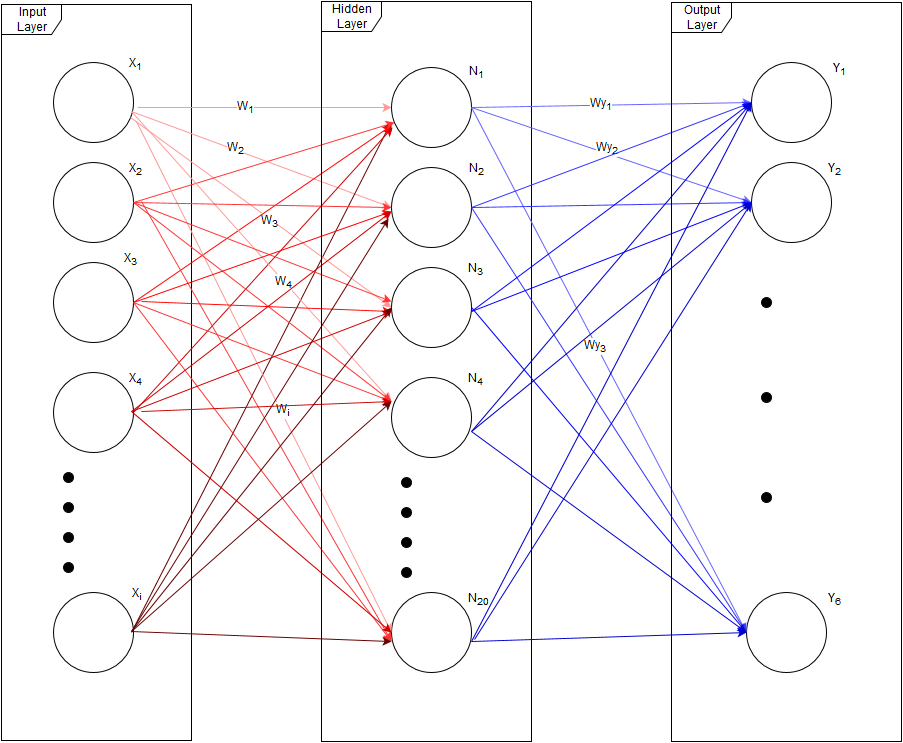

The diagram above was exported from draw.io. Its source (the exported page's mxGraphModel, read from the mxfile embedded in the PNG):
<mxGraphModel dx="1434" dy="808" grid="1" gridSize="10" guides="1" tooltips="1" connect="1" arrows="1" fold="1" page="1" pageScale="1" pageWidth="1169" pageHeight="826" background="#ffffff" math="0">
  <root>
    <mxCell id="0" />
    <mxCell id="1" parent="0" />
    <mxCell id="2" value="" style="ellipse;whiteSpace=wrap;html=1;fillColor=#ffffff;strokeColor=#000000;" parent="1" vertex="1">
      <mxGeometry x="142" y="132" width="80" height="80" as="geometry" />
    </mxCell>
    <mxCell id="3" value="" style="ellipse;whiteSpace=wrap;html=1;fillColor=#ffffff;strokeColor=#000000;" parent="1" vertex="1">
      <mxGeometry x="142" y="232" width="80" height="80" as="geometry" />
    </mxCell>
    <mxCell id="4" value="" style="ellipse;whiteSpace=wrap;html=1;fillColor=#ffffff;strokeColor=#000000;" parent="1" vertex="1">
      <mxGeometry x="142" y="332" width="80" height="80" as="geometry" />
    </mxCell>
    <mxCell id="5" value="" style="ellipse;whiteSpace=wrap;html=1;fillColor=#ffffff;strokeColor=#000000;" parent="1" vertex="1">
      <mxGeometry x="142" y="442" width="80" height="80" as="geometry" />
    </mxCell>
    <mxCell id="6" value="" style="ellipse;whiteSpace=wrap;html=1;fillColor=#ffffff;strokeColor=#000000;" parent="1" vertex="1">
      <mxGeometry x="142" y="662" width="80" height="80" as="geometry" />
    </mxCell>
    <mxCell id="7" value="" style="ellipse;whiteSpace=wrap;html=1;fillColor=#000000;gradientColor=none;" parent="1" vertex="1">
      <mxGeometry x="152" y="542" width="10" height="10" as="geometry" />
    </mxCell>
    <mxCell id="8" value="" style="ellipse;whiteSpace=wrap;html=1;fillColor=#000000;gradientColor=none;" parent="1" vertex="1">
      <mxGeometry x="152" y="572" width="10" height="10" as="geometry" />
    </mxCell>
    <mxCell id="9" value="" style="ellipse;whiteSpace=wrap;html=1;fillColor=#000000;gradientColor=none;" parent="1" vertex="1">
      <mxGeometry x="152" y="602" width="10" height="10" as="geometry" />
    </mxCell>
    <mxCell id="10" value="" style="ellipse;whiteSpace=wrap;html=1;fillColor=#000000;gradientColor=none;" parent="1" vertex="1">
      <mxGeometry x="152" y="632" width="10" height="10" as="geometry" />
    </mxCell>
    <mxCell id="11" value="X&lt;sub&gt;1&lt;/sub&gt;" style="text;html=1;resizable=0;points=[];autosize=1;align=left;verticalAlign=top;spacingTop=-4;" parent="1" vertex="1">
      <mxGeometry x="216" y="127" width="30" height="20" as="geometry" />
    </mxCell>
    <mxCell id="12" value="X&lt;sub&gt;2&lt;/sub&gt;" style="text;html=1;resizable=0;points=[];autosize=1;align=left;verticalAlign=top;spacingTop=-4;" parent="1" vertex="1">
      <mxGeometry x="216" y="232" width="30" height="20" as="geometry" />
    </mxCell>
    <mxCell id="13" value="X&lt;sub&gt;3&lt;/sub&gt;" style="text;html=1;resizable=0;points=[];autosize=1;align=left;verticalAlign=top;spacingTop=-4;" parent="1" vertex="1">
      <mxGeometry x="211" y="322" width="30" height="20" as="geometry" />
    </mxCell>
    <mxCell id="14" value="X&lt;sub&gt;4&lt;/sub&gt;" style="text;html=1;resizable=0;points=[];autosize=1;align=left;verticalAlign=top;spacingTop=-4;" parent="1" vertex="1">
      <mxGeometry x="216" y="442" width="30" height="20" as="geometry" />
    </mxCell>
    <mxCell id="15" value="X&lt;sub&gt;i&lt;/sub&gt;" style="text;html=1;resizable=0;points=[];autosize=1;align=left;verticalAlign=top;spacingTop=-4;" parent="1" vertex="1">
      <mxGeometry x="219" y="657" width="30" height="20" as="geometry" />
    </mxCell>
    <mxCell id="16" value="Input Layer&lt;br&gt;" style="shape=umlFrame;whiteSpace=wrap;html=1;fillColor=#ffffff;strokeColor=#000000;" parent="1" vertex="1">
      <mxGeometry x="90" y="74" width="190" height="736" as="geometry" />
    </mxCell>
    <mxCell id="17" value="" style="ellipse;whiteSpace=wrap;html=1;fillColor=#ffffff;strokeColor=#000000;" parent="1" vertex="1">
      <mxGeometry x="480" y="137" width="80" height="80" as="geometry" />
    </mxCell>
    <mxCell id="18" value="" style="ellipse;whiteSpace=wrap;html=1;fillColor=#ffffff;strokeColor=#000000;" parent="1" vertex="1">
      <mxGeometry x="480" y="237" width="80" height="80" as="geometry" />
    </mxCell>
    <mxCell id="19" value="" style="ellipse;whiteSpace=wrap;html=1;fillColor=#ffffff;strokeColor=#000000;" parent="1" vertex="1">
      <mxGeometry x="480" y="337" width="80" height="80" as="geometry" />
    </mxCell>
    <mxCell id="20" value="" style="ellipse;whiteSpace=wrap;html=1;fillColor=#ffffff;strokeColor=#000000;" parent="1" vertex="1">
      <mxGeometry x="480" y="447" width="80" height="80" as="geometry" />
    </mxCell>
    <mxCell id="21" value="" style="ellipse;whiteSpace=wrap;html=1;fillColor=#ffffff;strokeColor=#000000;" parent="1" vertex="1">
      <mxGeometry x="480" y="662" width="80" height="80" as="geometry" />
    </mxCell>
    <mxCell id="22" value="" style="ellipse;whiteSpace=wrap;html=1;fillColor=#000000;gradientColor=none;" parent="1" vertex="1">
      <mxGeometry x="490" y="547" width="10" height="10" as="geometry" />
    </mxCell>
    <mxCell id="23" value="" style="ellipse;whiteSpace=wrap;html=1;fillColor=#000000;gradientColor=none;" parent="1" vertex="1">
      <mxGeometry x="490" y="577" width="10" height="10" as="geometry" />
    </mxCell>
    <mxCell id="24" value="" style="ellipse;whiteSpace=wrap;html=1;fillColor=#000000;gradientColor=none;" parent="1" vertex="1">
      <mxGeometry x="490" y="607" width="10" height="10" as="geometry" />
    </mxCell>
    <mxCell id="25" value="" style="ellipse;whiteSpace=wrap;html=1;fillColor=#000000;gradientColor=none;" parent="1" vertex="1">
      <mxGeometry x="490" y="637" width="10" height="10" as="geometry" />
    </mxCell>
    <mxCell id="26" value="N&lt;sub&gt;1&lt;/sub&gt;" style="text;html=1;resizable=0;points=[];autosize=1;align=left;verticalAlign=top;spacingTop=-4;" parent="1" vertex="1">
      <mxGeometry x="556" y="135" width="30" height="20" as="geometry" />
    </mxCell>
    <mxCell id="27" value="N&lt;sub&gt;2&lt;/sub&gt;" style="text;html=1;resizable=0;points=[];autosize=1;align=left;verticalAlign=top;spacingTop=-4;" parent="1" vertex="1">
      <mxGeometry x="556" y="232" width="30" height="20" as="geometry" />
    </mxCell>
    <mxCell id="28" value="N&lt;sub&gt;3&lt;/sub&gt;" style="text;html=1;resizable=0;points=[];autosize=1;align=left;verticalAlign=top;spacingTop=-4;" parent="1" vertex="1">
      <mxGeometry x="555" y="332" width="30" height="20" as="geometry" />
    </mxCell>
    <mxCell id="39" value="N&lt;sub&gt;4&lt;/sub&gt;" style="text;html=1;resizable=0;points=[];autosize=1;align=left;verticalAlign=top;spacingTop=-4;" parent="1" vertex="1">
      <mxGeometry x="555" y="442" width="30" height="20" as="geometry" />
    </mxCell>
    <mxCell id="40" value="N&lt;sub&gt;20&lt;/sub&gt;" style="text;html=1;resizable=0;points=[];autosize=1;align=left;verticalAlign=top;spacingTop=-4;" parent="1" vertex="1">
      <mxGeometry x="555" y="662" width="40" height="20" as="geometry" />
    </mxCell>
    <mxCell id="42" value="" style="endArrow=classic;html=1;entryX=0;entryY=0.5;strokeColor=#FF9999;" parent="1" target="17" edge="1">
      <mxGeometry width="50" height="50" relative="1" as="geometry">
        <mxPoint x="226" y="177" as="sourcePoint" />
        <mxPoint x="360" y="145" as="targetPoint" />
      </mxGeometry>
    </mxCell>
    <mxCell id="61" value="W&lt;sub&gt;1&lt;br&gt;&lt;/sub&gt;" style="text;html=1;resizable=0;points=[];;align=center;verticalAlign=middle;labelBackgroundColor=#ffffff;" parent="42" vertex="1" connectable="0">
      <mxGeometry x="-0.1496" y="-1" relative="1" as="geometry">
        <mxPoint as="offset" />
      </mxGeometry>
    </mxCell>
    <mxCell id="43" value="" style="endArrow=classic;html=1;entryX=0;entryY=0.5;strokeColor=#FF9999;" parent="1" target="18" edge="1">
      <mxGeometry width="50" height="50" relative="1" as="geometry">
        <mxPoint x="220" y="181" as="sourcePoint" />
        <mxPoint x="420" y="222" as="targetPoint" />
      </mxGeometry>
    </mxCell>
    <mxCell id="62" value="W&lt;sub&gt;2 &lt;/sub&gt;&lt;br&gt;" style="text;html=1;resizable=0;points=[];;align=center;verticalAlign=middle;labelBackgroundColor=#ffffff;" parent="43" vertex="1" connectable="0">
      <mxGeometry x="-0.201" relative="1" as="geometry">
        <mxPoint as="offset" />
      </mxGeometry>
    </mxCell>
    <mxCell id="44" value="" style="endArrow=classic;html=1;strokeColor=#660000;" parent="1" edge="1">
      <mxGeometry width="50" height="50" relative="1" as="geometry">
        <mxPoint x="220" y="702" as="sourcePoint" />
        <mxPoint x="480" y="191" as="targetPoint" />
      </mxGeometry>
    </mxCell>
    <mxCell id="45" value="" style="endArrow=classic;html=1;exitX=0.963;exitY=0.688;exitPerimeter=0;entryX=0;entryY=0.5;strokeColor=#FF9999;" parent="1" source="2" target="19" edge="1">
      <mxGeometry width="50" height="50" relative="1" as="geometry">
        <mxPoint x="350" y="337" as="sourcePoint" />
        <mxPoint x="400" y="287" as="targetPoint" />
      </mxGeometry>
    </mxCell>
    <mxCell id="63" value="W&lt;sub&gt;3&lt;/sub&gt;&lt;br&gt;" style="text;html=1;resizable=0;points=[];;align=center;verticalAlign=middle;labelBackgroundColor=#ffffff;" parent="45" vertex="1" connectable="0">
      <mxGeometry x="0.079" y="-3" relative="1" as="geometry">
        <mxPoint as="offset" />
      </mxGeometry>
    </mxCell>
    <mxCell id="46" value="" style="endArrow=classic;html=1;exitX=1;exitY=0.5;entryX=0.013;entryY=0.75;entryPerimeter=0;strokeColor=#CC0000;" parent="1" source="5" target="17" edge="1">
      <mxGeometry width="50" height="50" relative="1" as="geometry">
        <mxPoint x="10" y="81" as="sourcePoint" />
        <mxPoint x="60" y="31" as="targetPoint" />
      </mxGeometry>
    </mxCell>
    <mxCell id="47" value="" style="endArrow=classic;html=1;exitX=1;exitY=0.5;entryX=0;entryY=0.725;entryPerimeter=0;strokeColor=#FF0000;" parent="1" source="4" target="17" edge="1">
      <mxGeometry width="50" height="50" relative="1" as="geometry">
        <mxPoint x="10" y="81" as="sourcePoint" />
        <mxPoint x="60" y="31" as="targetPoint" />
      </mxGeometry>
    </mxCell>
    <mxCell id="48" value="" style="endArrow=classic;html=1;exitX=1;exitY=0.5;entryX=0.038;entryY=0.688;entryPerimeter=0;strokeColor=#FF3333;" parent="1" source="3" target="17" edge="1">
      <mxGeometry width="50" height="50" relative="1" as="geometry">
        <mxPoint x="300" y="527" as="sourcePoint" />
        <mxPoint x="350" y="477" as="targetPoint" />
      </mxGeometry>
    </mxCell>
    <mxCell id="49" value="" style="endArrow=classic;html=1;entryX=0;entryY=0.3;entryPerimeter=0;strokeColor=#FF9999;" parent="1" target="20" edge="1">
      <mxGeometry width="50" height="50" relative="1" as="geometry">
        <mxPoint x="220" y="181" as="sourcePoint" />
        <mxPoint x="380" y="362" as="targetPoint" />
      </mxGeometry>
    </mxCell>
    <mxCell id="65" value="W&lt;sub&gt;4&lt;/sub&gt;&lt;br&gt;" style="text;html=1;resizable=0;points=[];;align=center;verticalAlign=middle;labelBackgroundColor=#ffffff;" parent="49" vertex="1" connectable="0">
      <mxGeometry x="0.1786" y="-2" relative="1" as="geometry">
        <mxPoint y="-1" as="offset" />
      </mxGeometry>
    </mxCell>
    <mxCell id="50" value="" style="endArrow=classic;html=1;entryX=0;entryY=0.5;strokeColor=#FF9999;" parent="1" target="21" edge="1">
      <mxGeometry width="50" height="50" relative="1" as="geometry">
        <mxPoint x="225" y="191" as="sourcePoint" />
        <mxPoint x="90" y="120" as="targetPoint" />
      </mxGeometry>
    </mxCell>
    <mxCell id="66" value="W&lt;sub&gt;i&lt;/sub&gt;&lt;br&gt;" style="text;html=1;resizable=0;points=[];;align=center;verticalAlign=middle;labelBackgroundColor=#ffffff;" parent="50" vertex="1" connectable="0">
      <mxGeometry x="0.1344" y="2" relative="1" as="geometry">
        <mxPoint y="1" as="offset" />
      </mxGeometry>
    </mxCell>
    <mxCell id="55" value="" style="endArrow=classic;html=1;exitX=1;exitY=0.5;entryX=0;entryY=0.5;strokeColor=#FF3333;" parent="1" source="3" target="18" edge="1">
      <mxGeometry x="232" y="202" width="50" height="50" as="geometry">
        <mxPoint x="232" y="282" as="sourcePoint" />
        <mxPoint x="493" y="202" as="targetPoint" />
      </mxGeometry>
    </mxCell>
    <mxCell id="56" value="" style="endArrow=classic;html=1;exitX=1;exitY=0.5;strokeColor=#FF3333;" parent="1" source="3" edge="1">
      <mxGeometry x="242" y="212" width="50" height="50" as="geometry">
        <mxPoint x="242" y="292" as="sourcePoint" />
        <mxPoint x="480" y="371" as="targetPoint" />
      </mxGeometry>
    </mxCell>
    <mxCell id="57" value="" style="endArrow=classic;html=1;exitX=1;exitY=0.5;strokeColor=#FF3333;" parent="1" source="3" edge="1">
      <mxGeometry x="252" y="222" width="50" height="50" as="geometry">
        <mxPoint x="252" y="302" as="sourcePoint" />
        <mxPoint x="480" y="471" as="targetPoint" />
      </mxGeometry>
    </mxCell>
    <mxCell id="58" value="" style="endArrow=classic;html=1;strokeColor=#FF3333;" parent="1" edge="1">
      <mxGeometry x="262" y="232" width="50" height="50" as="geometry">
        <mxPoint x="230" y="271" as="sourcePoint" />
        <mxPoint x="480" y="711" as="targetPoint" />
      </mxGeometry>
    </mxCell>
    <mxCell id="67" value="" style="endArrow=classic;html=1;exitX=1;exitY=0.5;strokeColor=#FF0000;" parent="1" source="4" edge="1">
      <mxGeometry x="232" y="205" width="50" height="50" as="geometry">
        <mxPoint x="232" y="382" as="sourcePoint" />
        <mxPoint x="480" y="281" as="targetPoint" />
      </mxGeometry>
    </mxCell>
    <mxCell id="68" value="" style="endArrow=classic;html=1;strokeColor=#FF0000;" parent="1" edge="1">
      <mxGeometry x="242" y="215" width="50" height="50" as="geometry">
        <mxPoint x="230" y="371" as="sourcePoint" />
        <mxPoint x="480" y="381" as="targetPoint" />
      </mxGeometry>
    </mxCell>
    <mxCell id="69" value="" style="endArrow=classic;html=1;exitX=1;exitY=0.5;strokeColor=#FF3333;" parent="1" source="4" edge="1">
      <mxGeometry x="252" y="225" width="50" height="50" as="geometry">
        <mxPoint x="252" y="402" as="sourcePoint" />
        <mxPoint x="480" y="471" as="targetPoint" />
      </mxGeometry>
    </mxCell>
    <mxCell id="70" value="" style="endArrow=classic;html=1;exitX=1;exitY=0.5;strokeColor=#FF3333;" parent="1" source="4" edge="1">
      <mxGeometry x="262" y="235" width="50" height="50" as="geometry">
        <mxPoint x="262" y="412" as="sourcePoint" />
        <mxPoint x="480" y="711" as="targetPoint" />
      </mxGeometry>
    </mxCell>
    <mxCell id="71" value="" style="endArrow=classic;html=1;strokeColor=#CC0000;" parent="1" edge="1">
      <mxGeometry x="232" y="207" width="50" height="50" as="geometry">
        <mxPoint x="220" y="481" as="sourcePoint" />
        <mxPoint x="480" y="281" as="targetPoint" />
      </mxGeometry>
    </mxCell>
    <mxCell id="72" value="" style="endArrow=classic;html=1;strokeColor=#CC0000;" parent="1" edge="1">
      <mxGeometry x="242" y="217" width="50" height="50" as="geometry">
        <mxPoint x="220" y="481" as="sourcePoint" />
        <mxPoint x="480" y="381" as="targetPoint" />
      </mxGeometry>
    </mxCell>
    <mxCell id="73" value="" style="endArrow=classic;html=1;strokeColor=#CC0000;" parent="1" edge="1">
      <mxGeometry x="252" y="227" width="50" height="50" as="geometry">
        <mxPoint x="230" y="481" as="sourcePoint" />
        <mxPoint x="480" y="471" as="targetPoint" />
      </mxGeometry>
    </mxCell>
    <mxCell id="74" value="" style="endArrow=classic;html=1;entryX=0;entryY=0.5;strokeColor=#CC0000;" parent="1" target="21" edge="1">
      <mxGeometry x="262" y="237" width="50" height="50" as="geometry">
        <mxPoint x="220" y="481" as="sourcePoint" />
        <mxPoint x="521" y="237" as="targetPoint" />
      </mxGeometry>
    </mxCell>
    <mxCell id="77" value="" style="endArrow=classic;html=1;strokeColor=#660000;entryX=-0.037;entryY=0.638;entryPerimeter=0;" parent="1" target="18" edge="1">
      <mxGeometry x="230" y="201" width="50" height="50" as="geometry">
        <mxPoint x="220" y="701" as="sourcePoint" />
        <mxPoint x="490" y="201" as="targetPoint" />
      </mxGeometry>
    </mxCell>
    <mxCell id="78" value="" style="endArrow=classic;html=1;strokeColor=#660000;entryX=0;entryY=0.5;" parent="1" target="19" edge="1">
      <mxGeometry x="240" y="211" width="50" height="50" as="geometry">
        <mxPoint x="220" y="701" as="sourcePoint" />
        <mxPoint x="500" y="211" as="targetPoint" />
      </mxGeometry>
    </mxCell>
    <mxCell id="79" value="" style="endArrow=classic;html=1;strokeColor=#660000;" parent="1" edge="1">
      <mxGeometry x="250" y="221" width="50" height="50" as="geometry">
        <mxPoint x="220" y="701" as="sourcePoint" />
        <mxPoint x="480" y="471" as="targetPoint" />
      </mxGeometry>
    </mxCell>
    <mxCell id="80" value="" style="endArrow=classic;html=1;strokeColor=#660000;" parent="1" edge="1">
      <mxGeometry x="260" y="231" width="50" height="50" as="geometry">
        <mxPoint x="220" y="701" as="sourcePoint" />
        <mxPoint x="480" y="711" as="targetPoint" />
      </mxGeometry>
    </mxCell>
    <mxCell id="81" value="Hidden Layer&lt;br&gt;" style="shape=umlFrame;whiteSpace=wrap;html=1;fillColor=#ffffff;strokeColor=#000000;" parent="1" vertex="1">
      <mxGeometry x="410" y="71" width="210" height="740" as="geometry" />
    </mxCell>
    <mxCell id="91" value="" style="ellipse;whiteSpace=wrap;html=1;fillColor=#ffffff;strokeColor=#000000;" parent="1" vertex="1">
      <mxGeometry x="840" y="132" width="80" height="80" as="geometry" />
    </mxCell>
    <mxCell id="92" value="" style="ellipse;whiteSpace=wrap;html=1;fillColor=#ffffff;strokeColor=#000000;" parent="1" vertex="1">
      <mxGeometry x="840" y="232" width="80" height="80" as="geometry" />
    </mxCell>
    <mxCell id="93" value="" style="ellipse;whiteSpace=wrap;html=1;fillColor=#ffffff;strokeColor=#000000;" parent="1" vertex="1">
      <mxGeometry x="835" y="662" width="80" height="80" as="geometry" />
    </mxCell>
    <mxCell id="100" value="" style="endArrow=classic;html=1;strokeColor=#6666FF;exitX=1;exitY=0.5;entryX=0;entryY=0.5;" parent="1" source="17" target="91" edge="1">
      <mxGeometry width="50" height="50" relative="1" as="geometry">
        <mxPoint x="720" y="162" as="sourcePoint" />
        <mxPoint x="770" y="112" as="targetPoint" />
      </mxGeometry>
    </mxCell>
    <mxCell id="118" value="Wy&lt;sub&gt;1&lt;/sub&gt;" style="text;html=1;resizable=0;points=[];;align=center;verticalAlign=middle;labelBackgroundColor=#ffffff;" parent="100" vertex="1" connectable="0">
      <mxGeometry x="-0.0707" relative="1" as="geometry">
        <mxPoint as="offset" />
      </mxGeometry>
    </mxCell>
    <mxCell id="101" value="" style="endArrow=classic;html=1;strokeColor=#6666FF;exitX=1;exitY=0.5;entryX=0;entryY=0.5;" parent="1" source="17" target="92" edge="1">
      <mxGeometry x="570" y="187" width="50" height="50" as="geometry">
        <mxPoint x="570" y="187" as="sourcePoint" />
        <mxPoint x="850" y="281" as="targetPoint" />
      </mxGeometry>
    </mxCell>
    <mxCell id="119" value="Wy&lt;sub&gt;2&lt;/sub&gt;&lt;br&gt;" style="text;html=1;resizable=0;points=[];;align=center;verticalAlign=middle;labelBackgroundColor=#ffffff;" parent="101" vertex="1" connectable="0">
      <mxGeometry relative="1" as="geometry">
        <mxPoint x="-5" y="-6" as="offset" />
      </mxGeometry>
    </mxCell>
    <mxCell id="102" value="" style="endArrow=classic;html=1;strokeColor=#6666FF;exitX=1;exitY=0.5;entryX=0;entryY=0.5;" parent="1" source="17" target="93" edge="1">
      <mxGeometry x="580" y="197" width="50" height="50" as="geometry">
        <mxPoint x="580" y="197" as="sourcePoint" />
        <mxPoint x="860" y="291" as="targetPoint" />
      </mxGeometry>
    </mxCell>
    <mxCell id="120" value="Wy&lt;sub&gt;3&lt;/sub&gt;&lt;br&gt;" style="text;html=1;resizable=0;points=[];;align=center;verticalAlign=middle;labelBackgroundColor=#ffffff;" parent="102" vertex="1" connectable="0">
      <mxGeometry relative="1" as="geometry">
        <mxPoint x="-14" y="-22" as="offset" />
      </mxGeometry>
    </mxCell>
    <mxCell id="103" value="" style="endArrow=classic;html=1;strokeColor=#3333FF;exitX=1;exitY=0.5;entryX=0;entryY=0.5;" parent="1" source="18" target="91" edge="1">
      <mxGeometry x="620" y="377" width="50" height="50" as="geometry">
        <mxPoint x="620" y="377" as="sourcePoint" />
        <mxPoint x="840" y="271" as="targetPoint" />
      </mxGeometry>
    </mxCell>
    <mxCell id="104" value="" style="endArrow=classic;html=1;strokeColor=#3333FF;exitX=1;exitY=0.5;entryX=0;entryY=0.5;" parent="1" source="18" target="92" edge="1">
      <mxGeometry x="630" y="387" width="50" height="50" as="geometry">
        <mxPoint x="570" y="287" as="sourcePoint" />
        <mxPoint x="850" y="281" as="targetPoint" />
      </mxGeometry>
    </mxCell>
    <mxCell id="105" value="" style="endArrow=classic;html=1;strokeColor=#0000FF;exitX=1;exitY=0.5;entryX=0;entryY=0.5;" parent="1" source="19" target="93" edge="1">
      <mxGeometry x="640" y="397" width="50" height="50" as="geometry">
        <mxPoint x="580" y="297" as="sourcePoint" />
        <mxPoint x="840" y="611" as="targetPoint" />
      </mxGeometry>
    </mxCell>
    <mxCell id="106" value="" style="endArrow=classic;html=1;strokeColor=#3333FF;exitX=1;exitY=0.5;entryX=0;entryY=0.5;" parent="1" source="18" target="93" edge="1">
      <mxGeometry x="650" y="407" width="50" height="50" as="geometry">
        <mxPoint x="590" y="307" as="sourcePoint" />
        <mxPoint x="840" y="611" as="targetPoint" />
      </mxGeometry>
    </mxCell>
    <mxCell id="107" value="" style="endArrow=classic;html=1;strokeColor=#0000FF;entryX=0;entryY=0.5;" parent="1" target="91" edge="1">
      <mxGeometry x="650" y="407" width="50" height="50" as="geometry">
        <mxPoint x="560" y="381" as="sourcePoint" />
        <mxPoint x="840" y="271" as="targetPoint" />
      </mxGeometry>
    </mxCell>
    <mxCell id="108" value="" style="endArrow=classic;html=1;strokeColor=#0000FF;entryX=0;entryY=0.5;" parent="1" target="92" edge="1">
      <mxGeometry x="660" y="417" width="50" height="50" as="geometry">
        <mxPoint x="560" y="381" as="sourcePoint" />
        <mxPoint x="840" y="431" as="targetPoint" />
      </mxGeometry>
    </mxCell>
    <mxCell id="109" value="" style="endArrow=classic;html=1;strokeColor=#0000CC;exitX=1;exitY=0.675;exitPerimeter=0;entryX=0;entryY=0.5;" parent="1" source="20" target="91" edge="1">
      <mxGeometry x="670" y="427" width="50" height="50" as="geometry">
        <mxPoint x="590" y="407" as="sourcePoint" />
        <mxPoint x="870" y="641" as="targetPoint" />
      </mxGeometry>
    </mxCell>
    <mxCell id="110" value="" style="endArrow=classic;html=1;strokeColor=#0000CC;entryX=0;entryY=0.5;" parent="1" target="92" edge="1">
      <mxGeometry x="680" y="437" width="50" height="50" as="geometry">
        <mxPoint x="560" y="501" as="sourcePoint" />
        <mxPoint x="840" y="431" as="targetPoint" />
      </mxGeometry>
    </mxCell>
    <mxCell id="111" value="" style="endArrow=classic;html=1;strokeColor=#0000CC;entryX=0;entryY=0.5;" parent="1" target="93" edge="1">
      <mxGeometry x="690" y="447" width="50" height="50" as="geometry">
        <mxPoint x="560" y="501" as="sourcePoint" />
        <mxPoint x="840" y="611" as="targetPoint" />
      </mxGeometry>
    </mxCell>
    <mxCell id="112" value="" style="endArrow=classic;html=1;strokeColor=#0000CC;entryX=0;entryY=0.5;" parent="1" target="91" edge="1">
      <mxGeometry x="700" y="457" width="50" height="50" as="geometry">
        <mxPoint x="560" y="711" as="sourcePoint" />
        <mxPoint x="870" y="301" as="targetPoint" />
      </mxGeometry>
    </mxCell>
    <mxCell id="113" value="" style="endArrow=classic;html=1;strokeColor=#0000CC;exitX=1.038;exitY=0.588;exitPerimeter=0;entryX=0;entryY=0.5;" parent="1" source="21" target="92" edge="1">
      <mxGeometry x="710" y="467" width="50" height="50" as="geometry">
        <mxPoint x="570" y="721" as="sourcePoint" />
        <mxPoint x="840" y="441" as="targetPoint" />
      </mxGeometry>
    </mxCell>
    <mxCell id="114" value="" style="endArrow=classic;html=1;strokeColor=#0000CC;entryX=0;entryY=0.5;" parent="1" target="93" edge="1">
      <mxGeometry x="720" y="477" width="50" height="50" as="geometry">
        <mxPoint x="560" y="711" as="sourcePoint" />
        <mxPoint x="840" y="611" as="targetPoint" />
      </mxGeometry>
    </mxCell>
    <mxCell id="121" value="Output Layer&lt;br&gt;" style="shape=umlFrame;whiteSpace=wrap;html=1;fillColor=#FFFFFF;gradientColor=none;" parent="1" vertex="1">
      <mxGeometry x="760" y="72" width="230" height="739" as="geometry" />
    </mxCell>
    <mxCell id="125" value="" style="ellipse;whiteSpace=wrap;html=1;fillColor=#000000;gradientColor=none;" parent="1" vertex="1">
      <mxGeometry x="850" y="367" width="10" height="10" as="geometry" />
    </mxCell>
    <mxCell id="126" value="" style="ellipse;whiteSpace=wrap;html=1;fillColor=#000000;gradientColor=none;" parent="1" vertex="1">
      <mxGeometry x="850" y="462" width="10" height="10" as="geometry" />
    </mxCell>
    <mxCell id="127" value="" style="ellipse;whiteSpace=wrap;html=1;fillColor=#000000;gradientColor=none;" parent="1" vertex="1">
      <mxGeometry x="850" y="562" width="10" height="10" as="geometry" />
    </mxCell>
    <mxCell id="128" value="Y&lt;sub&gt;1&lt;/sub&gt;" style="text;html=1;resizable=0;points=[];autosize=1;align=left;verticalAlign=top;spacingTop=-4;" parent="1" vertex="1">
      <mxGeometry x="920" y="132" width="30" height="20" as="geometry" />
    </mxCell>
    <mxCell id="129" value="Y&lt;sub&gt;2&lt;/sub&gt;" style="text;html=1;resizable=0;points=[];autosize=1;align=left;verticalAlign=top;spacingTop=-4;" parent="1" vertex="1">
      <mxGeometry x="915" y="232" width="30" height="20" as="geometry" />
    </mxCell>
    <mxCell id="130" value="Y&lt;sub&gt;6&lt;/sub&gt;" style="text;html=1;resizable=0;points=[];autosize=1;align=left;verticalAlign=top;spacingTop=-4;" parent="1" vertex="1">
      <mxGeometry x="915" y="662" width="30" height="20" as="geometry" />
    </mxCell>
  </root>
</mxGraphModel>